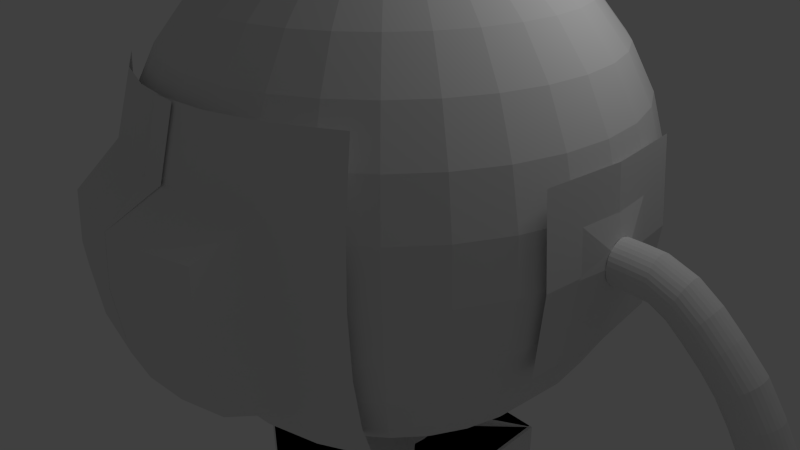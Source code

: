 # Source: explorador.blend  (saved by Blender 2.59.0; exported with 4.5.12 LTS)
import bpy
from mathutils import Matrix  # noqa: F401  (used for matrix-valued properties, if any)

bpy.ops.wm.read_factory_settings(use_empty=True)
scene = bpy.context.scene
scene.name = 'Scene'

# ---- collections
col_collection_1 = bpy.data.collections.new('Collection 1'); scene.collection.children.link(col_collection_1)
col_collection_2 = bpy.data.collections.new('Collection 2'); scene.collection.children.link(col_collection_2)

# ---- world
world_world = bpy.data.worlds.new('World'); scene.world = world_world
world_world.color = (0.05088, 0.05088, 0.05088)
world_world.use_sun_shadow = False
world_world.sun_shadow_jitter_overblur = 0.0
world_world.cycles.sampling_method = 'MANUAL'
world_world.cycles.sample_map_resolution = 256

# ---- cameras
cam_camera = bpy.data.cameras.new('Camera')
cam_camera.clip_end = 100.0
cam_camera.lens = 35.0
cam_camera.ortho_scale = 7.314
cam_camera.dof.focus_distance = 0.0
cam_camera.dof.aperture_fstop = 128.0

# ---- lights
light_lamp = bpy.data.lights.new('Lamp', 'POINT')
light_lamp.transmission_factor = 0.0
light_lamp.cutoff_distance = 30.0
light_lamp.energy = 100.0
light_lamp.shadow_buffer_clip_start = 1.001
light_lamp.shadow_soft_size = 1.0
light_lamp.shadow_maximum_resolution = 0.006
light_lamp.use_absolute_resolution = True
light_lamp.cycles.use_multiple_importance_sampling = False

# ---- meshes
me_circle = bpy.data.meshes.new('Circle')
me_circle.from_pydata([], [], [])
me_circle.use_remesh_preserve_volume = False
me_circle.use_remesh_preserve_attributes = False
me_circle.use_mirror_vertex_groups = False
me_circle.update()
me_sphere = bpy.data.meshes.new('Sphere')
me_sphere.from_pydata([(0.4667, 0.3902, -1.891), (0.4667, -0.3819, -1.891), (-0.4525, -0.3819, -1.891), (-0.4525, 0.3902, -1.891), (0.4667, 0.3902, -1.217), (0.4667, -0.3819, -1.217), (-0.4525, -0.3819, -1.217), (-0.4525, 0.3902, -1.217), (0.003879, 0.07987, -1.182), (0.02053, 0.07823, -1.182), (0.03653, 0.07338, -1.182), (0.05128, 0.06549, -1.182), (0.06421, 0.05488, -1.182), (0.07482, 0.04195, -1.182), (0.08271, 0.0272, -1.182), (0.08757, 0.01119, -1.182), (0.0892, -0.005452, -1.182), (0.08757, -0.0221, -1.182), (0.08271, -0.0381, -1.182), (0.07482, -0.05286, -1.182), (0.06421, -0.06579, -1.182), (0.05128, -0.0764, -1.182), (0.03653, -0.08428, -1.182), (0.02053, -0.08914, -1.182), (-0.001042, -0.09278, -1.18), (-0.01277, 0.07823, -1.182), (0.003879, 0.07987, -1.011), (0.02053, 0.07823, -1.011), (0.03653, 0.07338, -1.011), (0.05128, 0.06549, -1.011), (0.06421, 0.05488, -1.011), (0.07483, 0.04195, -1.011), (0.08271, 0.0272, -1.011), (0.08757, 0.01119, -1.011), (0.0892, -0.005452, -1.011), (0.08757, -0.0221, -1.011), (0.08271, -0.03811, -1.011), (0.07482, -0.05286, -1.011), (0.06421, -0.06579, -1.011), (0.05128, -0.0764, -1.011), (0.03653, -0.08428, -1.011), (0.02053, -0.08914, -1.011), (-0.001042, -0.09278, -1.01), (-0.01277, -0.08914, -1.011), (-0.07495, 0.0272, -1.011), (-0.02877, 0.07338, -1.011), (-0.01277, 0.07823, -1.011), (0.003879, -0.005452, -1.182), (0.003879, -0.005452, -1.0), (0.0001185, -0.289, -0.9773), (0.03913, -0.2825, -0.9708), (0.09278, -0.2538, -0.9708), (0.1398, -0.2152, -0.9708), (0.1784, -0.1682, -0.9708), (0.2071, -0.1145, -0.9708), (0.2247, -0.05632, -0.9708), (0.2307, 0.00422, -0.9708), (0.2247, 0.06476, -0.9708), (0.2071, 0.123, -0.9708), (0.1784, 0.1766, -0.9708), (0.1398, 0.2236, -0.9708), (0.09278, 0.2622, -0.9708), (0.03913, 0.2909, -0.9708), (-0.0001459, 0.3018, -0.9695), (1.087, 0.06378, 0.01707), (1.088, 0.06227, 0.00176), (1.088, 0.0578, -0.01296), (1.089, 0.05054, -0.02653), (1.09, 0.04077, -0.03843), (1.09, 0.02886, -0.04819), (1.09, 0.01527, -0.05544), (1.091, 0.0005272, -0.05991), (1.091, -0.0148, -0.06142), (1.091, -0.03014, -0.05991), (1.09, -0.04488, -0.05544), (1.09, -0.05847, -0.04819), (1.09, -0.07038, -0.03843), (1.089, -0.08015, -0.02653), (1.088, -0.08741, -0.01296), (1.088, -0.09188, 0.00176), (1.087, -0.09339, 0.01707), (1.086, -0.09188, 0.03238), (1.085, -0.08741, 0.04711), (1.085, -0.08015, 0.06068), (1.084, -0.07038, 0.07257), (1.083, -0.05847, 0.08233), (1.083, -0.04488, 0.08959), (1.083, -0.03014, 0.09405), (1.083, -0.0148, 0.09556), (1.083, 0.0005272, 0.09405), (1.083, 0.01527, 0.08959), (1.083, 0.02886, 0.08233), (1.084, 0.04077, 0.07257), (1.085, 0.05054, 0.06068), (1.085, 0.0578, 0.04711), (1.086, 0.06227, 0.03238), (1.013, 0.07263, 0.02768), (1.012, 0.06816, 0.0424), (1.011, 0.0609, 0.05597), (1.011, 0.05112, 0.06787), (1.01, 0.03921, 0.07763), (1.01, 0.02563, 0.08488), (1.009, 0.01088, 0.08935), (1.009, -0.004449, 0.09085), (1.009, -0.01978, 0.08935), (1.01, -0.03452, 0.08488), (1.01, -0.04811, 0.07763), (1.011, -0.06002, 0.06787), (1.011, -0.06979, 0.05597), (1.012, -0.07705, 0.0424), (1.013, -0.08153, 0.02768), (1.013, -0.08304, 0.01236), (1.014, -0.08153, -0.002948), (1.015, -0.07705, -0.01767), (1.015, -0.06979, -0.03124), (1.016, -0.06002, -0.04314), (1.017, -0.04811, -0.0529), (1.017, -0.03452, -0.06015), (1.017, -0.01978, -0.06462), (1.017, -0.004449, -0.06613), (1.017, 0.01088, -0.06462), (1.017, 0.02563, -0.06015), (1.017, 0.03921, -0.0529), (1.016, 0.05112, -0.04314), (1.015, 0.0609, -0.03124), (1.015, 0.06816, -0.01767), (1.014, 0.07263, -0.002948), (1.013, 0.07414, 0.01236), (1.013, 0.07414, 0.01236), (1.014, 0.07263, -0.002948), (1.015, 0.06816, -0.01767), (1.015, 0.0609, -0.03124), (1.016, 0.05112, -0.04314), (1.017, 0.03921, -0.0529), (1.017, 0.02563, -0.06015), (1.017, 0.01088, -0.06462), (1.017, -0.004449, -0.06613), (1.017, -0.01978, -0.06462), (1.017, -0.03452, -0.06015), (1.017, -0.04811, -0.0529), (1.016, -0.06002, -0.04314), (1.015, -0.06979, -0.03124), (1.015, -0.07705, -0.01767), (1.014, -0.08153, -0.002948), (1.013, -0.08304, 0.01236), (1.013, -0.08153, 0.02768), (1.012, -0.07705, 0.0424), (1.011, -0.06979, 0.05597), (1.011, -0.06002, 0.06787), (1.01, -0.04811, 0.07763), (1.01, -0.03452, 0.08488), (1.009, -0.01978, 0.08935), (1.009, -0.004449, 0.09085), (1.009, 0.01088, 0.08935), (1.01, 0.02563, 0.08488), (1.01, 0.03921, 0.07763), (1.011, 0.05112, 0.06787), (1.011, 0.0609, 0.05597), (1.012, 0.06816, 0.0424), (1.013, 0.07263, 0.02768), (1.15, 0.06227, 0.02884), (1.149, 0.0578, 0.04356), (1.148, 0.05054, 0.05713), (1.148, 0.04077, 0.06903), (1.147, 0.02886, 0.07879), (1.147, 0.01527, 0.08604), (1.147, 0.0005272, 0.09051), (1.147, -0.0148, 0.09201), (1.147, -0.03014, 0.09051), (1.147, -0.04488, 0.08604), (1.147, -0.05847, 0.07879), (1.148, -0.07038, 0.06903), (1.148, -0.08015, 0.05713), (1.149, -0.08741, 0.04356), (1.15, -0.09188, 0.02884), (1.151, -0.09339, 0.01352), (1.151, -0.09188, -0.001788), (1.152, -0.08741, -0.01651), (1.153, -0.08015, -0.03008), (1.153, -0.07038, -0.04198), (1.154, -0.05847, -0.05174), (1.154, -0.04488, -0.05899), (1.154, -0.03014, -0.06346), (1.155, -0.0148, -0.06497), (1.154, 0.0005272, -0.06346), (1.154, 0.01527, -0.05899), (1.154, 0.02886, -0.05174), (1.153, 0.04077, -0.04198), (1.153, 0.05054, -0.03008), (1.152, 0.0578, -0.01651), (1.151, 0.06227, -0.001788), (1.151, 0.06378, 0.01352), (1.232, 0.06378, -0.02224), (1.228, 0.06227, -0.03695), (1.224, 0.0578, -0.0511), (1.22, 0.05054, -0.06414), (1.217, 0.04077, -0.07557), (1.214, 0.02886, -0.08495), (1.212, 0.01527, -0.09192), (1.211, 0.0005272, -0.09621), (1.21, -0.0148, -0.09766), (1.211, -0.03014, -0.09621), (1.212, -0.04488, -0.09192), (1.214, -0.05847, -0.08495), (1.217, -0.07038, -0.07557), (1.22, -0.08015, -0.06414), (1.224, -0.08741, -0.0511), (1.228, -0.09188, -0.03695), (1.232, -0.09339, -0.02224), (1.237, -0.09188, -0.007521), (1.241, -0.08741, 0.006628), (1.245, -0.08015, 0.01967), (1.248, -0.07038, 0.0311), (1.251, -0.05847, 0.04048), (1.253, -0.04488, 0.04745), (1.254, -0.03014, 0.05174), (1.254, -0.0148, 0.05319), (1.254, 0.0005272, 0.05174), (1.253, 0.01527, 0.04745), (1.251, 0.02886, 0.04048), (1.248, 0.04077, 0.0311), (1.245, 0.05054, 0.01967), (1.241, 0.0578, 0.006628), (1.237, 0.06227, -0.007521), (1.307, 0.06227, -0.06025), (1.314, 0.0578, -0.04767), (1.322, 0.05054, -0.03609), (1.328, 0.04077, -0.02593), (1.333, 0.02886, -0.0176), (1.337, 0.01527, -0.0114), (1.339, 0.0005273, -0.00759), (1.34, -0.0148, -0.006303), (1.339, -0.03014, -0.00759), (1.337, -0.04488, -0.0114), (1.333, -0.05847, -0.0176), (1.328, -0.07038, -0.02593), (1.322, -0.08015, -0.03609), (1.314, -0.08741, -0.04767), (1.307, -0.09188, -0.06025), (1.299, -0.09339, -0.07332), (1.291, -0.09188, -0.0864), (1.283, -0.08741, -0.09897), (1.276, -0.08015, -0.1106), (1.27, -0.07038, -0.1207), (1.265, -0.05847, -0.129), (1.261, -0.04488, -0.1352), (1.259, -0.03014, -0.1391), (1.258, -0.0148, -0.1403), (1.259, 0.0005272, -0.1391), (1.261, 0.01527, -0.1352), (1.265, 0.02886, -0.129), (1.27, 0.04077, -0.1207), (1.276, 0.05054, -0.1106), (1.283, 0.0578, -0.09897), (1.291, 0.06227, -0.0864), (1.299, 0.06378, -0.07332), (1.37, 0.06378, -0.1397), (1.362, 0.06227, -0.1528), (1.355, 0.0578, -0.1654), (1.347, 0.05054, -0.177), (1.341, 0.04077, -0.1871), (1.336, 0.02886, -0.1955), (1.332, 0.01527, -0.2017), (1.33, 0.0005272, -0.2055), (1.329, -0.0148, -0.2068), (1.33, -0.03014, -0.2055), (1.332, -0.04488, -0.2017), (1.336, -0.05847, -0.1955), (1.341, -0.07038, -0.1871), (1.347, -0.08015, -0.177), (1.355, -0.08741, -0.1654), (1.362, -0.09188, -0.1528), (1.37, -0.09339, -0.1397), (1.378, -0.09188, -0.1267), (1.386, -0.08741, -0.1141), (1.393, -0.08015, -0.1025), (1.399, -0.07038, -0.09234), (1.404, -0.05847, -0.08401), (1.408, -0.04488, -0.07782), (1.411, -0.03014, -0.074), (1.411, -0.0148, -0.07271), (1.411, 0.0005273, -0.074), (1.408, 0.01527, -0.07782), (1.404, 0.02886, -0.08401), (1.399, 0.04077, -0.09234), (1.393, 0.05054, -0.1025), (1.386, 0.0578, -0.1141), (1.378, 0.06227, -0.1267), (1.453, 0.06227, -0.2063), (1.465, 0.0578, -0.1967), (1.475, 0.05054, -0.1878), (1.484, 0.04077, -0.18), (1.491, 0.02886, -0.1736), (1.497, 0.01527, -0.1688), (1.5, 0.0005273, -0.1659), (1.501, -0.0148, -0.1649), (1.5, -0.03014, -0.1659), (1.497, -0.04488, -0.1688), (1.491, -0.05847, -0.1736), (1.484, -0.07038, -0.18), (1.475, -0.08015, -0.1878), (1.465, -0.08741, -0.1967), (1.453, -0.09188, -0.2063), (1.442, -0.09339, -0.2164), (1.43, -0.09188, -0.2264), (1.419, -0.08741, -0.2361), (1.409, -0.08015, -0.245), (1.4, -0.07038, -0.2528), (1.392, -0.05847, -0.2592), (1.387, -0.04488, -0.2639), (1.384, -0.03014, -0.2669), (1.382, -0.0148, -0.2678), (1.384, 0.0005272, -0.2669), (1.387, 0.01527, -0.2639), (1.392, 0.02886, -0.2592), (1.4, 0.04077, -0.2528), (1.409, 0.05054, -0.245), (1.419, 0.0578, -0.2361), (1.43, 0.06227, -0.2264), (1.442, 0.06378, -0.2164), (1.503, 0.06378, -0.3083), (1.489, 0.06227, -0.3152), (1.476, 0.0578, -0.3219), (1.464, 0.05054, -0.328), (1.454, 0.04077, -0.3334), (1.445, 0.02886, -0.3378), (1.438, 0.01527, -0.341), (1.434, 0.0005272, -0.343), (1.433, -0.0148, -0.3437), (1.434, -0.03014, -0.343), (1.438, -0.04488, -0.341), (1.445, -0.05847, -0.3378), (1.454, -0.07038, -0.3334), (1.464, -0.08015, -0.328), (1.476, -0.08741, -0.3219), (1.489, -0.09188, -0.3152), (1.503, -0.09339, -0.3083), (1.517, -0.09188, -0.3014), (1.53, -0.08741, -0.2948), (1.542, -0.08015, -0.2886), (1.553, -0.07038, -0.2833), (1.561, -0.05847, -0.2789), (1.568, -0.04488, -0.2756), (1.572, -0.03014, -0.2736), (1.573, -0.0148, -0.2729), (1.572, 0.0005273, -0.2736), (1.568, 0.01527, -0.2756), (1.561, 0.02886, -0.2789), (1.553, 0.04077, -0.2833), (1.542, 0.05054, -0.2886), (1.53, 0.0578, -0.2948), (1.517, 0.06227, -0.3014), (1.563, 0.06227, -0.3831), (1.576, 0.0578, -0.3765), (1.588, 0.05054, -0.3704), (1.599, 0.04077, -0.365), (1.607, 0.02886, -0.3606), (1.614, 0.01527, -0.3573), (1.618, 0.0005273, -0.3553), (1.619, -0.0148, -0.3547), (1.618, -0.03014, -0.3553), (1.614, -0.04488, -0.3573), (1.607, -0.05847, -0.3606), (1.599, -0.07038, -0.365), (1.588, -0.08015, -0.3704), (1.576, -0.08741, -0.3765), (1.563, -0.09188, -0.3831), (1.549, -0.09339, -0.3901), (1.535, -0.09188, -0.397), (1.522, -0.08741, -0.4036), (1.51, -0.08015, -0.4097), (1.499, -0.07038, -0.4151), (1.491, -0.05847, -0.4195), (1.484, -0.04488, -0.4228), (1.48, -0.03014, -0.4248), (1.479, -0.0148, -0.4255), (1.48, 0.0005272, -0.4248), (1.484, 0.01527, -0.4228), (1.491, 0.02886, -0.4195), (1.499, 0.04077, -0.4151), (1.51, 0.05054, -0.4097), (1.522, 0.0578, -0.4036), (1.535, 0.06227, -0.397), (1.549, 0.06378, -0.3901), (1.59, 0.06378, -0.5127), (1.576, 0.06227, -0.5196), (1.563, 0.0578, -0.5262), (1.551, 0.05054, -0.5323), (1.54, 0.04077, -0.5377), (1.532, 0.02886, -0.5421), (1.525, 0.01527, -0.5454), (1.521, 0.0005273, -0.5474), (1.52, -0.0148, -0.5481), (1.521, -0.03014, -0.5474), (1.525, -0.04488, -0.5454), (1.532, -0.05847, -0.5421), (1.54, -0.07038, -0.5377), (1.551, -0.08015, -0.5323), (1.563, -0.08741, -0.5262), (1.576, -0.09188, -0.5196), (1.59, -0.09339, -0.5127), (1.604, -0.09188, -0.5058), (1.617, -0.08741, -0.4991), (1.629, -0.08015, -0.493), (1.64, -0.07038, -0.4876), (1.648, -0.05847, -0.4832), (1.655, -0.04488, -0.48), (1.659, -0.03014, -0.4779), (1.66, -0.0148, -0.4773), (1.659, 0.0005273, -0.4779), (1.655, 0.01527, -0.48), (1.648, 0.02886, -0.4832), (1.64, 0.04077, -0.4876), (1.629, 0.05054, -0.493), (1.617, 0.0578, -0.4991), (1.604, 0.06227, -0.5058), (0.9619, 0.1913, 0.1951), (0.9808, 2.831e-07, 0.1951), (0.9619, -0.1913, 0.1951), (0.9808, -0.1951, 5.96e-08), (0.9619, -0.1913, -0.1951), (0.9808, 2.831e-07, -0.1951), (0.9619, 0.1913, -0.1951), (0.9808, 0.1951, 5.96e-08), (0.0, 0.0, 1.0), (0.1913, 0.03806, -0.9808), (0.3753, 0.07466, -0.9239), (0.5449, 0.1084, -0.8315), (0.6935, 0.1379, -0.7071), (0.8155, 0.1622, -0.5556), (0.9061, 0.1802, -0.3827), (0.9061, 0.1802, 0.3827), (0.8155, 0.1622, 0.5556), (0.6935, 0.1379, 0.7071), (0.5449, 0.1084, 0.8315), (0.3753, 0.07466, 0.9239), (0.1913, 0.03806, 0.9808), (0.1802, 0.07466, 0.9808), (0.3536, 0.1464, 0.9239), (0.5133, 0.2126, 0.8315), (0.6533, 0.2706, 0.7071), (0.7682, 0.3182, 0.5556), (0.8536, 0.3536, 0.3827), (0.9061, 0.3753, 0.1951), (0.9239, 0.3827, 5.96e-08), (0.9061, 0.3753, -0.1951), (0.8536, 0.3536, -0.3827), (0.7682, 0.3182, -0.5556), (0.6533, 0.2706, -0.7071), (0.5133, 0.2126, -0.8315), (0.3536, 0.1464, -0.9239), (0.1802, 0.07466, -0.9808), (-3.01e-07, -1.247e-07, -1.0), (0.1622, 0.1084, -0.9808), (0.3182, 0.2126, -0.9239), (0.4619, 0.3087, -0.8315), (0.5879, 0.3928, -0.7071), (0.6913, 0.4619, -0.5556), (0.7682, 0.5133, -0.3827), (0.8155, 0.5449, -0.1951), (0.8315, 0.5556, 5.96e-08), (0.8155, 0.5449, 0.1951), (0.7682, 0.5133, 0.3827), (0.6913, 0.4619, 0.5556), (0.5879, 0.3928, 0.7071), (0.4619, 0.3087, 0.8315), (0.3182, 0.2126, 0.9239), (0.1622, 0.1084, 0.9808), (0.1379, 0.1379, 0.9808), (0.2706, 0.2706, 0.9239), (0.3928, 0.3928, 0.8315), (0.5, 0.5, 0.7071), (0.5879, 0.5879, 0.5556), (0.6533, 0.6533, 0.3827), (0.6935, 0.6935, 0.1951), (0.7071, 0.7071, 5.96e-08), (0.6935, 0.6935, -0.1951), (0.6533, 0.6533, -0.3827), (0.5879, 0.5879, -0.5556), (0.5, 0.5, -0.7071), (0.3928, 0.3928, -0.8315), (0.2706, 0.2706, -0.9239), (0.1379, 0.1379, -0.9808), (0.1084, 0.1622, -0.9808), (0.2126, 0.3182, -0.9239), (0.3087, 0.4619, -0.8315), (0.3928, 0.5879, -0.7071), (0.4619, 0.6913, -0.5556), (0.5133, 0.7682, -0.3827), (0.5449, 0.8155, -0.1951), (0.5556, 0.8315, 5.96e-08), (0.5449, 0.8155, 0.1951), (0.5133, 0.7682, 0.3827), (0.4619, 0.6913, 0.5556), (0.3928, 0.5879, 0.7071), (0.3087, 0.4619, 0.8315), (0.2126, 0.3182, 0.9239), (0.1084, 0.1622, 0.9808), (0.07466, 0.1802, 0.9808), (0.1464, 0.3536, 0.9239), (0.2126, 0.5133, 0.8315), (0.2706, 0.6533, 0.7071), (0.3182, 0.7682, 0.5556), (0.3536, 0.8536, 0.3827), (0.3753, 0.9061, 0.1951), (0.3827, 0.9239, 5.96e-08), (0.3753, 0.9061, -0.1951), (0.3536, 0.8536, -0.3827), (0.3182, 0.7682, -0.5556), (0.2706, 0.6533, -0.7071), (0.2126, 0.5133, -0.8315), (0.1464, 0.3536, -0.9239), (0.07466, 0.1802, -0.9808), (0.03806, 0.1913, -0.9808), (0.07466, 0.3753, -0.9239), (0.1084, 0.5449, -0.8315), (0.1379, 0.6935, -0.7071), (0.1622, 0.8155, -0.5556), (0.1802, 0.9061, -0.3827), (0.1913, 0.9619, -0.1951), (0.1951, 0.9808, 5.96e-08), (0.1913, 0.9619, 0.1951), (0.1802, 0.9061, 0.3827), (0.1622, 0.8155, 0.5556), (0.1379, 0.6935, 0.7071), (0.1084, 0.5449, 0.8315), (0.07466, 0.3753, 0.9239), (0.03806, 0.1913, 0.9808), (-1.118e-08, 0.1951, 0.9808), (-2.235e-08, 0.3827, 0.9239), (-5.215e-08, 0.5556, 0.8315), (1.49e-08, 0.7071, 0.7071), (-8.941e-08, 0.8315, 0.5556), (-7.451e-08, 0.9239, 0.3827), (-8.941e-08, 0.9808, 0.1951), (-1.639e-07, 1.0, 5.96e-08), (-8.941e-08, 0.9808, -0.1951), (-7.451e-08, 0.9239, -0.3827), (-8.941e-08, 0.8315, -0.5556), (1.49e-08, 0.7071, -0.7071), (-1.49e-08, 0.5556, -0.8315), (-7.451e-09, 0.3827, -0.9239), (-1.118e-08, 0.1951, -0.9808), (1.863e-08, -0.1951, 0.9808), (5.215e-08, -0.3827, 0.9239), (1.49e-07, -0.5556, 0.8315), (2.98e-08, -0.7071, 0.7071), (1.639e-07, -0.8315, 0.5556), (8.941e-08, -0.9239, 0.3827), (2.682e-07, -0.9808, 0.1951), (4.47e-07, -1.0, 5.96e-08), (2.682e-07, -0.9808, -0.1951), (8.941e-08, -0.9239, -0.3827), (1.043e-07, -0.8315, -0.5556), (2.98e-08, -0.7071, -0.7071), (8.941e-08, -0.5556, -0.8315), (2.235e-08, -0.3827, -0.9239), (2.98e-08, -0.1951, -0.9808), (0.03806, -0.1913, -0.9808), (0.07466, -0.3753, -0.9239), (0.1084, -0.5449, -0.8315), (0.1379, -0.6935, -0.7071), (0.1622, -0.8155, -0.5556), (0.1802, -0.9061, 0.3827), (0.1622, -0.8155, 0.5556), (0.1379, -0.6935, 0.7071), (0.1084, -0.5449, 0.8315), (0.07466, -0.3753, 0.9239), (0.03806, -0.1913, 0.9808), (0.07466, -0.1802, 0.9808), (0.1464, -0.3536, 0.9239), (0.2126, -0.5133, 0.8315), (0.2706, -0.6533, 0.7071), (0.3182, -0.7682, 0.5556), (0.3536, -0.8536, 0.3827), (0.3182, -0.7682, -0.5556), (0.2706, -0.6533, -0.7071), (0.2126, -0.5133, -0.8315), (0.1464, -0.3536, -0.9239), (0.07466, -0.1802, -0.9808), (0.1084, -0.1622, -0.9808), (0.2126, -0.3182, -0.9239), (0.3087, -0.4619, -0.8315), (0.3928, -0.5879, -0.7071), (0.4619, -0.6913, -0.5556), (0.5133, -0.7682, -0.3827), (0.5449, -0.8155, -0.1951), (0.5556, -0.8315, 5.96e-08), (0.5449, -0.8155, 0.1951), (0.5133, -0.7682, 0.3827), (0.4619, -0.6913, 0.5556), (0.3928, -0.5879, 0.7071), (0.3087, -0.4619, 0.8315), (0.2126, -0.3182, 0.9239), (0.1084, -0.1622, 0.9808), (0.1379, -0.1379, 0.9808), (0.2706, -0.2706, 0.9239), (0.3928, -0.3928, 0.8315), (0.5, -0.5, 0.7071), (0.5879, -0.5879, 0.5556), (0.6533, -0.6533, 0.3827), (0.6935, -0.6935, 0.1951), (0.7071, -0.7071, 5.96e-08), (0.6935, -0.6935, -0.1951), (0.6533, -0.6533, -0.3827), (0.5879, -0.5879, -0.5556), (0.5, -0.5, -0.7071), (0.3928, -0.3928, -0.8315), (0.2706, -0.2706, -0.9239), (0.1379, -0.1379, -0.9808), (0.1622, -0.1084, -0.9808), (0.3182, -0.2126, -0.9239), (0.4619, -0.3087, -0.8315), (0.5879, -0.3928, -0.7071), (0.6913, -0.4619, -0.5556), (0.7682, -0.5133, -0.3827), (0.8155, -0.5449, -0.1951), (0.8315, -0.5556, 5.96e-08), (0.8155, -0.5449, 0.1951), (0.7682, -0.5133, 0.3827), (0.6913, -0.4619, 0.5556), (0.5879, -0.3928, 0.7071), (0.4619, -0.3087, 0.8315), (0.3182, -0.2126, 0.9239), (0.1622, -0.1084, 0.9808), (0.1802, -0.07466, 0.9808), (0.3536, -0.1464, 0.9239), (0.5133, -0.2126, 0.8315), (0.6533, -0.2706, 0.7071), (0.7682, -0.3182, 0.5556), (0.8536, -0.3536, 0.3827), (0.9061, -0.3753, 0.1951), (0.9239, -0.3827, 5.96e-08), (0.9061, -0.3753, -0.1951), (0.8536, -0.3536, -0.3827), (0.7682, -0.3182, -0.5556), (0.6533, -0.2706, -0.7071), (0.5133, -0.2126, -0.8315), (0.3536, -0.1464, -0.9239), (0.1802, -0.07466, -0.9808), (0.1913, -0.03806, -0.9808), (0.3753, -0.07466, -0.9239), (0.5449, -0.1084, -0.8315), (0.6935, -0.1379, -0.7071), (0.8155, -0.1622, -0.5556), (0.9061, -0.1802, -0.3827), (0.9061, -0.1802, 0.3827), (0.8155, -0.1622, 0.5556), (0.6935, -0.1379, 0.7071), (0.5449, -0.1084, 0.8315), (0.3753, -0.07466, 0.9239), (0.1913, -0.03806, 0.9808), (0.1951, 1.49e-08, 0.9808), (0.3827, 6.706e-08, 0.9239), (0.5556, 2.161e-07, 0.8315), (0.7071, 8.941e-08, 0.7071), (0.8315, 2.235e-07, 0.5556), (0.9239, 1.788e-07, 0.3827), (0.9239, 1.788e-07, -0.3827), (0.8315, 1.341e-07, -0.5556), (0.7071, 8.941e-08, -0.7071), (0.5556, 1.49e-07, -0.8315), (0.3827, 5.215e-08, -0.9239), (0.1951, 4.098e-08, -0.9808), (0.6062, -0.7113, 0.5059), (0.6465, -0.7717, 0.2664), (0.6602, -0.7921, 0.01724), (0.6465, -0.7717, -0.2319), (0.6062, -0.7113, -0.4714), (0.5406, -0.6132, -0.6922), (0.3571, -0.7113, -0.6922), (0.4022, -0.8203, -0.4714), (0.43, -0.8875, -0.2319), (0.4394, -0.9101, 0.01724), (0.43, -0.8875, 0.2664), (0.4022, -0.8203, 0.5059), (0.1809, -0.8875, 0.5059), (0.1951, -0.9587, 0.2664), (0.1809, -0.8875, -0.4714), (0.1579, -0.7717, -0.6922), (-0.04922, -0.7921, -0.6922), (-0.04922, -0.9101, -0.4714), (-0.04922, -0.9828, -0.2319), (-0.04922, -0.9828, 0.2664), (-0.04922, -0.9101, 0.5059), (-0.0007938, -1.154, 0.1555), (-0.0007938, -1.154, -0.2184), (-0.0007939, -1.1, -0.3982), (0.1719, -1.083, -0.3982), (0.1826, -1.136, 0.1555), (0.3589, -1.083, 0.1555), (0.366, -1.1, -0.03143), (0.3589, -1.083, -0.2184), (0.338, -1.033, -0.3982), (0.03615, -1.153, -0.1908), (0.03615, -1.167, -0.04437), (0.03615, -1.153, 0.1021), (0.03615, -1.153, 0.1021), (0.03615, -1.167, -0.04437), (0.03615, -1.153, -0.1908), (0.338, -1.033, -0.3982), (0.3589, -1.083, -0.2184), (0.366, -1.1, -0.03143), (0.3589, -1.083, 0.1555), (0.1826, -1.136, 0.1555), (0.1862, -1.154, -0.03143), (0.1826, -1.136, -0.2184), (0.1719, -1.083, -0.3982), (-0.0007939, -1.1, -0.3982), (-0.0007938, -1.154, -0.2184), (-0.0007936, -1.173, -0.03143), (-0.0007938, -1.154, 0.1555), (0.9422, 0.3109, -0.3085), (0.9728, 0.317, 0.008514), (0.9422, 0.3109, 0.3255), (0.9422, -0.3109, -0.3085), (0.9728, -0.317, 0.008514), (0.9422, -0.3109, 0.3255), (0.9728, 2.228e-07, 0.3255), (1.004, 5.376e-07, 0.008514), (0.9728, 2.228e-07, -0.3085), (0.9728, 2.228e-07, -0.3085), (0.9728, 2.228e-07, 0.3255), (0.9422, -0.3109, 0.3255), (0.9728, -0.317, 0.008514), (0.9422, -0.3109, -0.3085), (0.9422, 0.3109, 0.3255), (0.9728, 0.317, 0.008514), (0.9422, 0.3109, -0.3085), (-0.001185, -0.2885, -1.215), (0.01475, -0.2711, -1.213), (0.06256, -0.2455, -1.213), (0.1045, -0.2111, -1.213), (0.1388, -0.1692, -1.213), (0.1801, -0.06957, -1.213), (0.1855, -0.01562, -1.213), (0.1801, 0.03833, -1.213), (0.1644, 0.0902, -1.213), (0.1045, 0.1799, -1.213), (0.06256, 0.2143, -1.213), (-0.0007932, 0.2421, -1.216)], [(42, 43), (45, 46), (128, 423), (156, 416), (148, 418), (144, 419), (140, 420), (452, 542)], [(0, 1, 2, 3), (4, 7, 6, 5), (0, 4, 5, 1), (1, 5, 6, 2), (2, 6, 7, 3), (4, 0, 3, 7), (47, 8, 9), (47, 9, 10), (47, 10, 11), (47, 11, 12), (47, 12, 13), (47, 13, 14), (47, 14, 15), (47, 15, 16), (47, 16, 17), (47, 17, 18), (47, 18, 19), (47, 19, 20), (47, 20, 21), (47, 21, 22), (47, 22, 23), (47, 23, 24), (25, 8, 47), (8, 26, 27, 9), (9, 27, 28, 10), (10, 28, 29, 11), (11, 29, 30, 12), (12, 30, 31, 13), (13, 31, 32, 14), (14, 32, 33, 15), (15, 33, 34, 16), (16, 34, 35, 17), (17, 35, 36, 18), (18, 36, 37, 19), (19, 37, 38, 20), (20, 38, 39, 21), (21, 39, 40, 22), (22, 40, 41, 23), (23, 41, 42, 24), (26, 8, 25, 46), (41, 40, 50, 49), (40, 39, 51, 50), (39, 38, 52, 51), (38, 37, 53, 52), (37, 36, 54, 53), (36, 35, 55, 54), (35, 34, 56, 55), (34, 33, 57, 56), (33, 32, 58, 57), (32, 31, 59, 58), (31, 30, 60, 59), (30, 29, 61, 60), (29, 28, 62, 61), (28, 27, 63, 62), (48, 62, 63), (48, 61, 62), (48, 60, 61), (48, 59, 60), (48, 58, 59), (48, 57, 58), (48, 56, 57), (48, 55, 56), (48, 54, 55), (48, 53, 54), (48, 52, 53), (48, 51, 52), (48, 50, 51), (48, 49, 50), (95, 64, 127, 96), (95, 94, 97, 96), (94, 93, 98, 97), (92, 93, 98, 99), (92, 91, 100, 99), (90, 91, 100, 101), (90, 89, 102, 101), (88, 89, 102, 103), (88, 87, 104, 103), (87, 86, 105, 104), (85, 86, 105, 106), (85, 84, 107, 106), (83, 84, 107, 108), (82, 83, 108, 109), (81, 82, 109, 110), (81, 80, 111, 110), (79, 80, 111, 112), (78, 79, 112, 113), (77, 78, 113, 114), (76, 77, 114, 115), (75, 76, 115, 116), (74, 75, 116, 117), (73, 74, 117, 118), (73, 72, 119, 118), (71, 72, 119, 120), (71, 70, 121, 120), (69, 70, 121, 122), (68, 69, 122, 123), (68, 67, 124, 123), (67, 66, 125, 124), (65, 66, 125, 126), (65, 64, 127, 126), (126, 127, 128, 129), (126, 125, 130, 129), (124, 125, 130, 131), (123, 124, 131, 132), (123, 122, 133, 132), (122, 121, 134, 133), (120, 121, 134, 135), (120, 119, 136, 135), (118, 119, 136, 137), (118, 117, 138, 137), (117, 116, 139, 138), (116, 115, 140, 139), (115, 114, 141, 140), (114, 113, 142, 141), (113, 112, 143, 142), (112, 111, 144, 143), (110, 111, 144, 145), (110, 109, 146, 145), (109, 108, 147, 146), (108, 107, 148, 147), (106, 107, 148, 149), (106, 105, 150, 149), (104, 105, 150, 151), (103, 104, 151, 152), (103, 102, 153, 152), (101, 102, 153, 154), (101, 100, 155, 154), (99, 100, 155, 156), (99, 98, 157, 156), (97, 98, 157, 158), (96, 97, 158, 159), (96, 127, 128, 159), (64, 95, 160, 191), (94, 95, 160, 161), (93, 94, 161, 162), (93, 92, 163, 162), (91, 92, 163, 164), (91, 90, 165, 164), (89, 90, 165, 166), (89, 88, 167, 166), (87, 88, 167, 168), (86, 87, 168, 169), (86, 85, 170, 169), (84, 85, 170, 171), (84, 83, 172, 171), (83, 82, 173, 172), (82, 81, 174, 173), (80, 81, 174, 175), (80, 79, 176, 175), (79, 78, 177, 176), (78, 77, 178, 177), (77, 76, 179, 178), (76, 75, 180, 179), (75, 74, 181, 180), (74, 73, 182, 181), (72, 73, 182, 183), (72, 71, 184, 183), (70, 71, 184, 185), (70, 69, 186, 185), (69, 68, 187, 186), (67, 68, 187, 188), (66, 67, 188, 189), (66, 65, 190, 189), (64, 65, 190, 191), (191, 190, 193, 192), (189, 190, 193, 194), (189, 188, 195, 194), (188, 187, 196, 195), (186, 187, 196, 197), (185, 186, 197, 198), (185, 184, 199, 198), (183, 184, 199, 200), (183, 182, 201, 200), (181, 182, 201, 202), (180, 181, 202, 203), (179, 180, 203, 204), (178, 179, 204, 205), (177, 178, 205, 206), (176, 177, 206, 207), (175, 176, 207, 208), (175, 174, 209, 208), (173, 174, 209, 210), (172, 173, 210, 211), (171, 172, 211, 212), (171, 170, 213, 212), (169, 170, 213, 214), (169, 168, 215, 214), (168, 167, 216, 215), (166, 167, 216, 217), (166, 165, 218, 217), (164, 165, 218, 219), (164, 163, 220, 219), (162, 163, 220, 221), (162, 161, 222, 221), (161, 160, 223, 222), (191, 160, 223, 192), (192, 223, 224, 255), (222, 223, 224, 225), (221, 222, 225, 226), (221, 220, 227, 226), (219, 220, 227, 228), (219, 218, 229, 228), (217, 218, 229, 230), (217, 216, 231, 230), (215, 216, 231, 232), (214, 215, 232, 233), (214, 213, 234, 233), (212, 213, 234, 235), (212, 211, 236, 235), (211, 210, 237, 236), (210, 209, 238, 237), (208, 209, 238, 239), (208, 207, 240, 239), (207, 206, 241, 240), (206, 205, 242, 241), (205, 204, 243, 242), (204, 203, 244, 243), (203, 202, 245, 244), (202, 201, 246, 245), (200, 201, 246, 247), (200, 199, 248, 247), (198, 199, 248, 249), (198, 197, 250, 249), (197, 196, 251, 250), (195, 196, 251, 252), (194, 195, 252, 253), (194, 193, 254, 253), (192, 193, 254, 255), (255, 254, 257, 256), (253, 254, 257, 258), (253, 252, 259, 258), (252, 251, 260, 259), (250, 251, 260, 261), (249, 250, 261, 262), (249, 248, 263, 262), (247, 248, 263, 264), (247, 246, 265, 264), (245, 246, 265, 266), (244, 245, 266, 267), (243, 244, 267, 268), (242, 243, 268, 269), (241, 242, 269, 270), (240, 241, 270, 271), (239, 240, 271, 272), (239, 238, 273, 272), (237, 238, 273, 274), (236, 237, 274, 275), (235, 236, 275, 276), (235, 234, 277, 276), (233, 234, 277, 278), (233, 232, 279, 278), (232, 231, 280, 279), (230, 231, 280, 281), (230, 229, 282, 281), (228, 229, 282, 283), (228, 227, 284, 283), (226, 227, 284, 285), (226, 225, 286, 285), (225, 224, 287, 286), (255, 224, 287, 256), (256, 287, 288, 319), (286, 287, 288, 289), (285, 286, 289, 290), (285, 284, 291, 290), (283, 284, 291, 292), (283, 282, 293, 292), (281, 282, 293, 294), (281, 280, 295, 294), (279, 280, 295, 296), (278, 279, 296, 297), (278, 277, 298, 297), (276, 277, 298, 299), (276, 275, 300, 299), (275, 274, 301, 300), (274, 273, 302, 301), (272, 273, 302, 303), (272, 271, 304, 303), (271, 270, 305, 304), (270, 269, 306, 305), (269, 268, 307, 306), (268, 267, 308, 307), (267, 266, 309, 308), (266, 265, 310, 309), (264, 265, 310, 311), (264, 263, 312, 311), (262, 263, 312, 313), (262, 261, 314, 313), (261, 260, 315, 314), (259, 260, 315, 316), (258, 259, 316, 317), (258, 257, 318, 317), (256, 257, 318, 319), (319, 318, 321, 320), (317, 318, 321, 322), (317, 316, 323, 322), (316, 315, 324, 323), (314, 315, 324, 325), (313, 314, 325, 326), (313, 312, 327, 326), (311, 312, 327, 328), (311, 310, 329, 328), (309, 310, 329, 330), (308, 309, 330, 331), (307, 308, 331, 332), (306, 307, 332, 333), (305, 306, 333, 334), (304, 305, 334, 335), (303, 304, 335, 336), (303, 302, 337, 336), (301, 302, 337, 338), (300, 301, 338, 339), (299, 300, 339, 340), (299, 298, 341, 340), (297, 298, 341, 342), (297, 296, 343, 342), (296, 295, 344, 343), (294, 295, 344, 345), (294, 293, 346, 345), (292, 293, 346, 347), (292, 291, 348, 347), (290, 291, 348, 349), (290, 289, 350, 349), (289, 288, 351, 350), (319, 288, 351, 320), (320, 351, 352, 383), (350, 351, 352, 353), (349, 350, 353, 354), (349, 348, 355, 354), (347, 348, 355, 356), (347, 346, 357, 356), (345, 346, 357, 358), (345, 344, 359, 358), (343, 344, 359, 360), (342, 343, 360, 361), (342, 341, 362, 361), (340, 341, 362, 363), (340, 339, 364, 363), (339, 338, 365, 364), (338, 337, 366, 365), (336, 337, 366, 367), (336, 335, 368, 367), (335, 334, 369, 368), (334, 333, 370, 369), (333, 332, 371, 370), (332, 331, 372, 371), (331, 330, 373, 372), (330, 329, 374, 373), (328, 329, 374, 375), (328, 327, 376, 375), (326, 327, 376, 377), (326, 325, 378, 377), (325, 324, 379, 378), (323, 324, 379, 380), (322, 323, 380, 381), (322, 321, 382, 381), (320, 321, 382, 383), (383, 382, 385, 384), (381, 382, 385, 386), (381, 380, 387, 386), (380, 379, 388, 387), (378, 379, 388, 389), (377, 378, 389, 390), (377, 376, 391, 390), (375, 376, 391, 392), (375, 374, 393, 392), (373, 374, 393, 394), (372, 373, 394, 395), (371, 372, 395, 396), (370, 371, 396, 397), (369, 370, 397, 398), (368, 369, 398, 399), (367, 368, 399, 400), (367, 366, 401, 400), (365, 366, 401, 402), (364, 365, 402, 403), (363, 364, 403, 404), (363, 362, 405, 404), (361, 362, 405, 406), (361, 360, 407, 406), (360, 359, 408, 407), (358, 359, 408, 409), (358, 357, 410, 409), (356, 357, 410, 411), (356, 355, 412, 411), (354, 355, 412, 413), (354, 353, 414, 413), (353, 352, 415, 414), (383, 352, 415, 384), (662, 663, 425, 426), (661, 662, 426, 427), (660, 661, 427, 428), (659, 660, 428, 429), (658, 659, 429, 430), (421, 658, 430, 422), (657, 417, 416, 431), (656, 657, 431, 432), (655, 656, 432, 433), (654, 655, 433, 434), (653, 654, 434, 435), (652, 653, 435, 436), (424, 652, 436), (424, 436, 437), (436, 435, 438, 437), (435, 434, 439, 438), (434, 433, 440, 439), (433, 432, 441, 440), (432, 431, 442, 441), (431, 416, 443, 442), (416, 423, 444, 443), (423, 422, 445, 444), (422, 430, 446, 445), (430, 429, 447, 446), (429, 428, 448, 447), (428, 427, 449, 448), (427, 426, 450, 449), (426, 425, 451, 450), (450, 451, 453, 454), (449, 450, 454, 455), (448, 449, 455, 456), (447, 448, 456, 457), (446, 447, 457, 458), (445, 446, 458, 459), (444, 445, 459, 460), (443, 444, 460, 461), (442, 443, 461, 462), (441, 442, 462, 463), (440, 441, 463, 464), (439, 440, 464, 465), (438, 439, 465, 466), (437, 438, 466, 467), (424, 437, 467), (424, 467, 468), (467, 466, 469, 468), (466, 465, 470, 469), (465, 464, 471, 470), (464, 463, 472, 471), (463, 462, 473, 472), (462, 461, 474, 473), (461, 460, 475, 474), (460, 459, 476, 475), (459, 458, 477, 476), (458, 457, 478, 477), (457, 456, 479, 478), (456, 455, 480, 479), (455, 454, 481, 480), (454, 453, 482, 481), (481, 482, 483, 484), (480, 481, 484, 485), (479, 480, 485, 486), (478, 479, 486, 487), (477, 478, 487, 488), (476, 477, 488, 489), (475, 476, 489, 490), (474, 475, 490, 491), (473, 474, 491, 492), (472, 473, 492, 493), (471, 472, 493, 494), (470, 471, 494, 495), (469, 470, 495, 496), (468, 469, 496, 497), (424, 468, 497), (424, 497, 498), (497, 496, 499, 498), (496, 495, 500, 499), (495, 494, 501, 500), (494, 493, 502, 501), (493, 492, 503, 502), (492, 491, 504, 503), (491, 490, 505, 504), (490, 489, 506, 505), (489, 488, 507, 506), (488, 487, 508, 507), (487, 486, 509, 508), (486, 485, 510, 509), (485, 484, 511, 510), (484, 483, 512, 511), (511, 512, 513, 514), (510, 511, 514, 515), (509, 510, 515, 516), (508, 509, 516, 517), (507, 508, 517, 518), (506, 507, 518, 519), (505, 506, 519, 520), (504, 505, 520, 521), (503, 504, 521, 522), (502, 503, 522, 523), (501, 502, 523, 524), (500, 501, 524, 525), (499, 500, 525, 526), (498, 499, 526, 527), (424, 498, 527), (424, 527, 528), (527, 526, 529, 528), (526, 525, 530, 529), (525, 524, 531, 530), (524, 523, 532, 531), (523, 522, 533, 532), (522, 521, 534, 533), (521, 520, 535, 534), (520, 519, 536, 535), (519, 518, 537, 536), (518, 517, 538, 537), (517, 516, 539, 538), (516, 515, 540, 539), (515, 514, 541, 540), (514, 513, 542, 541), (557, 452, 558), (556, 557, 558, 559), (555, 556, 559, 560), (554, 555, 560, 561), (553, 554, 561, 562), (547, 548, 563, 564), (546, 547, 564, 565), (545, 546, 565, 566), (544, 545, 566, 567), (543, 544, 567, 568), (424, 543, 568), (424, 568, 569), (568, 567, 570, 569), (567, 566, 571, 570), (566, 565, 572, 571), (565, 564, 573, 572), (564, 563, 574, 573), (562, 561, 576, 575), (561, 560, 577, 576), (560, 559, 578, 577), (559, 558, 579, 578), (578, 579, 580, 581), (577, 578, 581, 582), (576, 577, 582, 583), (575, 576, 583, 584), (573, 574, 589, 590), (572, 573, 590, 591), (571, 572, 591, 592), (570, 571, 592, 593), (569, 570, 593, 594), (424, 569, 594), (424, 594, 595), (594, 593, 596, 595), (593, 592, 597, 596), (592, 591, 598, 597), (591, 590, 599, 598), (590, 589, 600, 599), (589, 588, 601, 600), (588, 587, 602, 601), (587, 586, 603, 602), (586, 585, 604, 603), (585, 584, 605, 604), (584, 583, 606, 605), (583, 582, 607, 606), (582, 581, 608, 607), (581, 580, 609, 608), (608, 609, 610, 611), (607, 608, 611, 612), (606, 607, 612, 613), (605, 606, 613, 614), (604, 605, 614, 615), (603, 604, 615, 616), (602, 603, 616, 617), (601, 602, 617, 618), (600, 601, 618, 619), (599, 600, 619, 620), (598, 599, 620, 621), (597, 598, 621, 622), (596, 597, 622, 623), (595, 596, 623, 624), (424, 595, 624), (424, 624, 625), (624, 623, 626, 625), (623, 622, 627, 626), (622, 621, 628, 627), (621, 620, 629, 628), (620, 619, 630, 629), (619, 618, 631, 630), (618, 617, 632, 631), (617, 616, 633, 632), (616, 615, 634, 633), (615, 614, 635, 634), (614, 613, 636, 635), (613, 612, 637, 636), (612, 611, 638, 637), (611, 610, 639, 638), (638, 639, 640, 641), (637, 638, 641, 642), (636, 637, 642, 643), (635, 636, 643, 644), (634, 635, 644, 645), (633, 634, 645, 420), (632, 633, 420, 419), (631, 632, 419, 418), (630, 631, 418, 646), (629, 630, 646, 647), (628, 629, 647, 648), (627, 628, 648, 649), (626, 627, 649, 650), (625, 626, 650, 651), (424, 625, 651), (424, 651, 652), (651, 650, 653, 652), (650, 649, 654, 653), (649, 648, 655, 654), (648, 647, 656, 655), (647, 646, 657, 656), (646, 418, 417, 657), (420, 645, 658, 421), (645, 644, 659, 658), (644, 643, 660, 659), (643, 642, 661, 660), (642, 641, 662, 661), (641, 640, 663, 662), (589, 574, 675, 664), (588, 589, 664, 665), (587, 588, 665, 666), (586, 587, 666, 667), (585, 586, 667, 668), (584, 585, 668, 669), (575, 584, 669, 670), (562, 575, 670, 679), (574, 563, 676, 675), (563, 548, 684, 676), (553, 562, 679, 680), (552, 553, 680, 681), (551, 552, 681, 682), (548, 549, 683, 684), (681, 680, 679, 678), (684, 683, 677, 676), (676, 677, 674, 675), (678, 679, 670, 671), (671, 670, 669, 668), (672, 671, 668, 667), (673, 672, 667, 666), (674, 673, 666, 665), (675, 674, 665, 664), (671, 672, 692, 693), (678, 671, 693, 688), (672, 673, 691, 692), (673, 674, 690, 691), (674, 677, 689, 690), (677, 683, 685, 689), (681, 678, 688, 687), (683, 549, 696, 685), (551, 682, 686, 694), (682, 681, 687, 686), (550, 551, 694, 695), (549, 550, 695, 696), (696, 695, 698, 697), (695, 694, 699, 698), (686, 687, 708, 709), (694, 686, 709, 699), (685, 696, 697, 711), (687, 688, 707, 708), (689, 685, 711, 704), (690, 689, 704, 703), (691, 690, 703, 702), (692, 691, 702, 701), (688, 693, 700, 707), (693, 692, 701, 700), (698, 699, 709, 710), (697, 698, 710, 711), (709, 708, 707, 706), (710, 709, 706, 705), (711, 710, 705, 704), (704, 705, 702, 703), (705, 706, 701, 702), (706, 707, 700, 701), (421, 422, 728, 721), (416, 417, 722, 726), (420, 421, 721, 725), (417, 418, 723, 722), (418, 419, 724, 723), (419, 420, 725, 724), (423, 416, 726, 727), (422, 423, 727, 728), (721, 728, 712, 720), (726, 722, 718, 714), (725, 721, 720, 715), (722, 723, 717, 718), (723, 724, 716, 717), (724, 725, 715, 716), (727, 726, 714, 713), (728, 727, 713, 712), (719, 720, 712, 713), (718, 719, 713, 714), (717, 716, 719, 718), (716, 715, 720, 719), (425, 663, 56, 57), (663, 640, 55, 56), (640, 639, 54, 55), (639, 610, 53, 54), (610, 609, 52, 53), (609, 580, 51, 52), (580, 579, 50, 51), (579, 558, 49, 50), (513, 512, 62, 63), (512, 483, 61, 62), (483, 482, 60, 61), (482, 453, 59, 60), (453, 451, 58, 59), (451, 425, 57, 58), (99, 416, 417, 103), (107, 152, 417, 418), (107, 418, 419, 111), (111, 419, 420, 115), (99, 127, 423, 416), (127, 132, 422, 423), (123, 422, 421, 136), (115, 420, 421, 119), (26, 63, 27), (26, 46, 63), (41, 49, 42), (63, 542, 513), (49, 558, 557), (24, 25, 47), (22, 23, 729, 730), (21, 22, 730, 731), (20, 21, 731, 732), (19, 20, 732, 733), (18, 19, 733, 5), (17, 18, 5, 734), (16, 17, 734, 735), (15, 16, 735, 736), (14, 15, 736, 737), (13, 14, 737, 4), (12, 13, 4, 738), (11, 12, 738, 739), (10, 11, 739, 740), (9, 10, 740), (8, 9, 740), (8, 740, 25), (23, 24, 729)])
me_sphere.use_remesh_preserve_volume = False
me_sphere.use_remesh_preserve_attributes = False
me_sphere.use_mirror_vertex_groups = False
me_sphere.update()

# ---- objects
ob_circle = bpy.data.objects.new('Circle', me_circle)
ob_lamp = bpy.data.objects.new('Lamp', light_lamp)
ob_camera = bpy.data.objects.new('Camera', cam_camera)
ob_sphere = bpy.data.objects.new('Sphere', me_sphere)

# ---- transforms, parenting, visibility, modifiers, constraints
ob_circle.location = (-1.142, 0.06685, 2.369)
ob_circle.lineart.crease_threshold = 0.0
ob_lamp.location = (4.076, 1.005, 5.904)
ob_lamp.rotation_euler = (0.6503, 0.05522, 1.866)
ob_lamp.lock_rotations_4d = False
ob_lamp.empty_display_type = 'ARROWS'
ob_lamp.color = (0.0, 0.0, 0.0, 0.0)
ob_lamp.lineart.crease_threshold = 0.0
ob_camera.location = (7.481, -6.508, 5.344)
ob_camera.rotation_euler = (1.109, 0.01082, 0.8149)
ob_camera.lock_rotations_4d = False
ob_camera.empty_display_type = 'ARROWS'
ob_camera.color = (0.0, 0.0, 0.0, 0.0)
ob_camera.display_type = 'WIRE'
ob_camera.lineart.crease_threshold = 0.0
ob_sphere.location = (0.3385, 0.06685, 1.291)
ob_sphere.scale = (3.45, 3.45, 3.45)
ob_sphere.lineart.crease_threshold = 0.0
_m = ob_sphere.modifiers.new('Mirror', 'MIRROR')

# ---- collection membership
col_collection_1.objects.link(ob_circle)
col_collection_1.objects.link(ob_lamp)
col_collection_1.objects.link(ob_camera)
col_collection_2.objects.link(ob_sphere)

# ---- scene / render settings (as saved in the file)
scene.camera = ob_camera
scene.frame_start = 1; scene.frame_end = 250; scene.frame_set(1)
scene.render.engine = 'BLENDER_EEVEE_NEXT'
scene.render.image_settings.color_mode = 'RGB'
scene.render.image_settings.compression = 90
scene.render.resolution_percentage = 50
scene.render.dither_intensity = 0.0
scene.render.bake_margin = 2
scene.render.bake_bias = 0.0
scene.cycles.use_denoising = False
scene.cycles.samples = 10
scene.cycles.sampling_pattern = 'TABULATED_SOBOL'
scene.cycles.light_sampling_threshold = 0.0
scene.cycles.use_adaptive_sampling = False
scene.cycles.use_light_tree = False
scene.cycles.blur_glossy = 0.0
scene.cycles.volume_bounces = 1
scene.cycles.pixel_filter_type = 'GAUSSIAN'
scene.cycles.sample_clamp_indirect = 0.0
scene.view_settings.view_transform = 'Standard'
bpy.context.view_layer.update()
